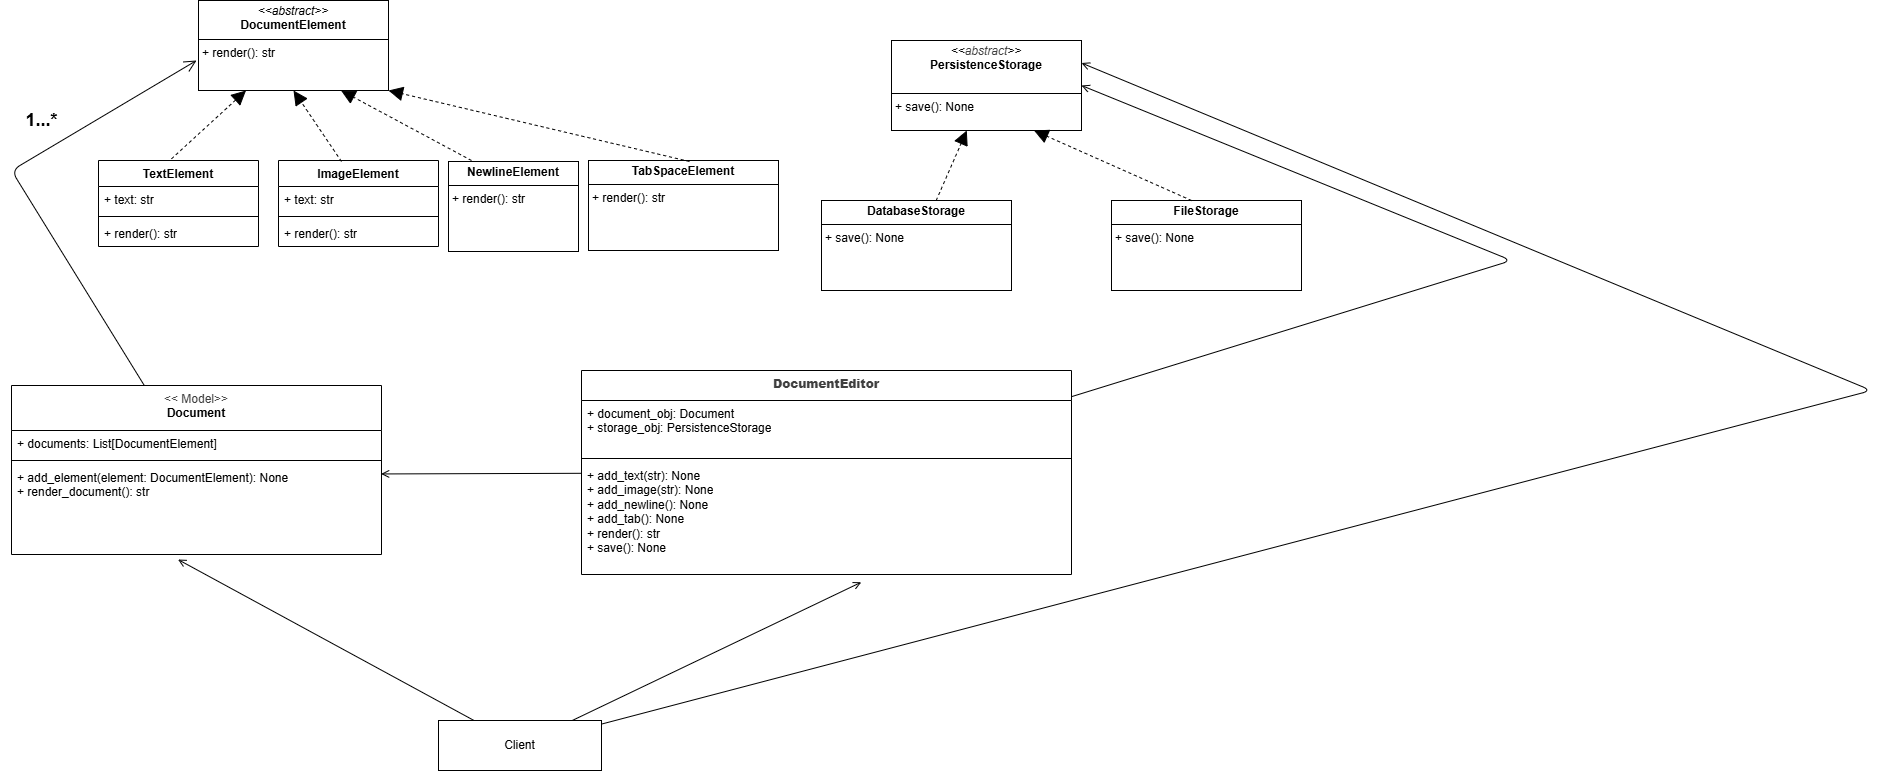

The diagram above was exported from draw.io. Its source (the exported page's mxGraphModel, read from the mxfile embedded in the PNG):
<mxGraphModel dx="2710" dy="1086" grid="1" gridSize="10" guides="1" tooltips="1" connect="1" arrows="1" fold="1" page="1" pageScale="1" pageWidth="850" pageHeight="1100" math="0" shadow="0">
  <root>
    <mxCell id="0" />
    <mxCell id="1" parent="0" />
    <mxCell id="3" value="&lt;p style=&quot;margin:0px;margin-top:4px;text-align:center;&quot;&gt;&lt;i&gt;&amp;lt;&amp;lt;abstract&amp;gt;&amp;gt;&lt;/i&gt;&lt;br&gt;&lt;b&gt;DocumentElement&lt;/b&gt;&lt;/p&gt;&lt;hr size=&quot;1&quot; style=&quot;border-style:solid;&quot;&gt;&lt;p style=&quot;margin:0px;margin-left:4px;&quot;&gt;+ render(): str&lt;br&gt;&lt;/p&gt;" style="verticalAlign=top;align=left;overflow=fill;html=1;whiteSpace=wrap;" parent="1" vertex="1">
      <mxGeometry x="117" y="90" width="190" height="90" as="geometry" />
    </mxCell>
    <mxCell id="4" value="&lt;p style=&quot;margin:0px;margin-top:4px;text-align:center;&quot;&gt;&lt;i&gt;&amp;lt;&amp;lt;&lt;/i&gt;&lt;i style=&quot;color: rgb(63, 63, 63); scrollbar-color: rgb(226, 226, 226) rgb(251, 251, 251);&quot;&gt;abstract&lt;/i&gt;&lt;i&gt;&amp;gt;&amp;gt;&lt;/i&gt;&lt;br&gt;&lt;b&gt;PersistenceStorage&lt;/b&gt;&lt;/p&gt;&lt;p style=&quot;margin:0px;margin-left:4px;&quot;&gt;&lt;br&gt;&lt;/p&gt;&lt;hr size=&quot;1&quot; style=&quot;border-style:solid;&quot;&gt;&lt;p style=&quot;margin:0px;margin-left:4px;&quot;&gt;+ save(): None&lt;br&gt;&lt;br&gt;&lt;/p&gt;" style="verticalAlign=top;align=left;overflow=fill;html=1;whiteSpace=wrap;" parent="1" vertex="1">
      <mxGeometry x="810" y="130" width="190" height="90" as="geometry" />
    </mxCell>
    <mxCell id="48" style="edgeStyle=none;html=1;endArrow=open;endFill=0;endSize=10;" edge="1" parent="1" source="5">
      <mxGeometry relative="1" as="geometry">
        <mxPoint x="115" y="150" as="targetPoint" />
        <Array as="points">
          <mxPoint x="-70" y="260" />
        </Array>
      </mxGeometry>
    </mxCell>
    <mxCell id="5" value="&lt;span style=&quot;color: rgb(63, 63, 63); font-weight: 400;&quot;&gt;&amp;lt;&amp;lt; Model&amp;gt;&amp;gt;&lt;/span&gt;&lt;div&gt;Document&lt;/div&gt;" style="swimlane;fontStyle=1;align=center;verticalAlign=top;childLayout=stackLayout;horizontal=1;startSize=45;horizontalStack=0;resizeParent=1;resizeParentMax=0;resizeLast=0;collapsible=1;marginBottom=0;whiteSpace=wrap;html=1;" parent="1" vertex="1">
      <mxGeometry x="-70" y="475" width="370" height="169" as="geometry" />
    </mxCell>
    <mxCell id="6" value="+ documents: List[DocumentElement]" style="text;strokeColor=none;fillColor=none;align=left;verticalAlign=top;spacingLeft=4;spacingRight=4;overflow=hidden;rotatable=0;points=[[0,0.5],[1,0.5]];portConstraint=eastwest;whiteSpace=wrap;html=1;" parent="5" vertex="1">
      <mxGeometry y="45" width="370" height="26" as="geometry" />
    </mxCell>
    <mxCell id="7" value="" style="line;strokeWidth=1;fillColor=none;align=left;verticalAlign=middle;spacingTop=-1;spacingLeft=3;spacingRight=3;rotatable=0;labelPosition=right;points=[];portConstraint=eastwest;strokeColor=inherit;" parent="5" vertex="1">
      <mxGeometry y="71" width="370" height="8" as="geometry" />
    </mxCell>
    <mxCell id="8" value="+ add_element(element: DocumentElement): None&lt;div&gt;&lt;span style=&quot;color: rgb(0, 0, 0);&quot;&gt;+ render_document(): str&lt;/span&gt;&lt;/div&gt;" style="text;strokeColor=none;fillColor=none;align=left;verticalAlign=top;spacingLeft=4;spacingRight=4;overflow=hidden;rotatable=0;points=[[0,0.5],[1,0.5]];portConstraint=eastwest;whiteSpace=wrap;html=1;" parent="5" vertex="1">
      <mxGeometry y="79" width="370" height="90" as="geometry" />
    </mxCell>
    <mxCell id="68" style="edgeStyle=none;html=1;entryX=1;entryY=0.5;entryDx=0;entryDy=0;endArrow=open;endFill=0;" edge="1" parent="1" source="14" target="4">
      <mxGeometry relative="1" as="geometry">
        <Array as="points">
          <mxPoint x="1430" y="350" />
        </Array>
      </mxGeometry>
    </mxCell>
    <mxCell id="14" value="&lt;div&gt;&lt;b style=&quot;background-color: transparent; scrollbar-color: rgb(226, 226, 226) rgb(251, 251, 251); color: rgb(63, 63, 63);&quot;&gt;DocumentEditor&lt;/b&gt;&lt;/div&gt;" style="swimlane;fontStyle=1;align=center;verticalAlign=top;childLayout=stackLayout;horizontal=1;startSize=30;horizontalStack=0;resizeParent=1;resizeParentMax=0;resizeLast=0;collapsible=1;marginBottom=0;whiteSpace=wrap;html=1;" parent="1" vertex="1">
      <mxGeometry x="500" y="460" width="490" height="204" as="geometry" />
    </mxCell>
    <mxCell id="15" value="&lt;span style=&quot;color: rgb(0, 0, 0);&quot;&gt;+ document_obj: Document&lt;/span&gt;&lt;div&gt;&lt;span style=&quot;color: rgb(0, 0, 0);&quot;&gt;&lt;span style=&quot;color: rgb(0, 0, 0);&quot;&gt;+ storage_obj: PersistenceStorage&lt;/span&gt;&lt;/span&gt;&lt;/div&gt;" style="text;strokeColor=none;fillColor=none;align=left;verticalAlign=top;spacingLeft=4;spacingRight=4;overflow=hidden;rotatable=0;points=[[0,0.5],[1,0.5]];portConstraint=eastwest;whiteSpace=wrap;html=1;" parent="14" vertex="1">
      <mxGeometry y="30" width="490" height="54" as="geometry" />
    </mxCell>
    <mxCell id="16" value="" style="line;strokeWidth=1;fillColor=none;align=left;verticalAlign=middle;spacingTop=-1;spacingLeft=3;spacingRight=3;rotatable=0;labelPosition=right;points=[];portConstraint=eastwest;strokeColor=inherit;" parent="14" vertex="1">
      <mxGeometry y="84" width="490" height="8" as="geometry" />
    </mxCell>
    <mxCell id="17" value="+ add_text(str): None&lt;div&gt;&lt;span style=&quot;color: rgb(0, 0, 0);&quot;&gt;+ add_image(str): None&lt;/span&gt;&lt;/div&gt;&lt;div&gt;&lt;span style=&quot;color: rgb(0, 0, 0);&quot;&gt;+ add_newline(): None&lt;/span&gt;&lt;span style=&quot;color: rgb(0, 0, 0);&quot;&gt;&lt;/span&gt;&lt;/div&gt;&lt;div&gt;&lt;span style=&quot;color: rgb(0, 0, 0);&quot;&gt;+ add_tab(): None&lt;/span&gt;&lt;span style=&quot;color: rgb(0, 0, 0);&quot;&gt;&lt;/span&gt;&lt;/div&gt;&lt;div&gt;&lt;span style=&quot;color: rgb(0, 0, 0);&quot;&gt;+ render(): str&lt;/span&gt;&lt;span style=&quot;color: rgb(0, 0, 0);&quot;&gt;&lt;/span&gt;&lt;/div&gt;&lt;div&gt;&lt;span style=&quot;color: rgb(0, 0, 0);&quot;&gt;+ save(): None&lt;/span&gt;&lt;span style=&quot;color: rgb(0, 0, 0);&quot;&gt;&lt;/span&gt;&lt;/div&gt;" style="text;strokeColor=none;fillColor=none;align=left;verticalAlign=top;spacingLeft=4;spacingRight=4;overflow=hidden;rotatable=0;points=[[0,0.5],[1,0.5]];portConstraint=eastwest;whiteSpace=wrap;html=1;" parent="14" vertex="1">
      <mxGeometry y="92" width="490" height="112" as="geometry" />
    </mxCell>
    <mxCell id="18" value="TextElement" style="swimlane;fontStyle=1;align=center;verticalAlign=top;childLayout=stackLayout;horizontal=1;startSize=26;horizontalStack=0;resizeParent=1;resizeParentMax=0;resizeLast=0;collapsible=1;marginBottom=0;whiteSpace=wrap;html=1;" parent="1" vertex="1">
      <mxGeometry x="17" y="250" width="160" height="86" as="geometry" />
    </mxCell>
    <mxCell id="19" value="+ text: str" style="text;strokeColor=none;fillColor=none;align=left;verticalAlign=top;spacingLeft=4;spacingRight=4;overflow=hidden;rotatable=0;points=[[0,0.5],[1,0.5]];portConstraint=eastwest;whiteSpace=wrap;html=1;" parent="18" vertex="1">
      <mxGeometry y="26" width="160" height="26" as="geometry" />
    </mxCell>
    <mxCell id="20" value="" style="line;strokeWidth=1;fillColor=none;align=left;verticalAlign=middle;spacingTop=-1;spacingLeft=3;spacingRight=3;rotatable=0;labelPosition=right;points=[];portConstraint=eastwest;strokeColor=inherit;" parent="18" vertex="1">
      <mxGeometry y="52" width="160" height="8" as="geometry" />
    </mxCell>
    <mxCell id="21" value="+ render(): str" style="text;strokeColor=none;fillColor=none;align=left;verticalAlign=top;spacingLeft=4;spacingRight=4;overflow=hidden;rotatable=0;points=[[0,0.5],[1,0.5]];portConstraint=eastwest;whiteSpace=wrap;html=1;" parent="18" vertex="1">
      <mxGeometry y="60" width="160" height="26" as="geometry" />
    </mxCell>
    <mxCell id="22" value="ImageElement" style="swimlane;fontStyle=1;align=center;verticalAlign=top;childLayout=stackLayout;horizontal=1;startSize=26;horizontalStack=0;resizeParent=1;resizeParentMax=0;resizeLast=0;collapsible=1;marginBottom=0;whiteSpace=wrap;html=1;" parent="1" vertex="1">
      <mxGeometry x="197" y="250" width="160" height="86" as="geometry" />
    </mxCell>
    <mxCell id="23" value="+ text: str" style="text;strokeColor=none;fillColor=none;align=left;verticalAlign=top;spacingLeft=4;spacingRight=4;overflow=hidden;rotatable=0;points=[[0,0.5],[1,0.5]];portConstraint=eastwest;whiteSpace=wrap;html=1;" parent="22" vertex="1">
      <mxGeometry y="26" width="160" height="26" as="geometry" />
    </mxCell>
    <mxCell id="24" value="" style="line;strokeWidth=1;fillColor=none;align=left;verticalAlign=middle;spacingTop=-1;spacingLeft=3;spacingRight=3;rotatable=0;labelPosition=right;points=[];portConstraint=eastwest;strokeColor=inherit;" parent="22" vertex="1">
      <mxGeometry y="52" width="160" height="8" as="geometry" />
    </mxCell>
    <mxCell id="25" value="+ render(): str" style="text;strokeColor=none;fillColor=none;align=left;verticalAlign=top;spacingLeft=4;spacingRight=4;overflow=hidden;rotatable=0;points=[[0,0.5],[1,0.5]];portConstraint=eastwest;whiteSpace=wrap;html=1;" parent="22" vertex="1">
      <mxGeometry y="60" width="160" height="26" as="geometry" />
    </mxCell>
    <mxCell id="38" value="&lt;p style=&quot;margin:0px;margin-top:4px;text-align:center;&quot;&gt;&lt;span style=&quot;color: rgb(0, 0, 0); font-weight: 700;&quot;&gt;TabSpaceElement&lt;/span&gt;&lt;/p&gt;&lt;hr size=&quot;1&quot; style=&quot;border-style:solid;&quot;&gt;&lt;p style=&quot;margin:0px;margin-left:4px;&quot;&gt;+ render(): str&lt;br&gt;&lt;/p&gt;" style="verticalAlign=top;align=left;overflow=fill;html=1;whiteSpace=wrap;" parent="1" vertex="1">
      <mxGeometry x="507" y="250" width="190" height="90" as="geometry" />
    </mxCell>
    <mxCell id="39" value="&lt;p style=&quot;margin:0px;margin-top:4px;text-align:center;&quot;&gt;&lt;span style=&quot;color: rgb(0, 0, 0); font-weight: 700;&quot;&gt;NewlineElement&lt;/span&gt;&lt;/p&gt;&lt;hr size=&quot;1&quot; style=&quot;border-style:solid;&quot;&gt;&lt;p style=&quot;margin:0px;margin-left:4px;&quot;&gt;+ render(): str&lt;br&gt;&lt;/p&gt;" style="verticalAlign=top;align=left;overflow=fill;html=1;whiteSpace=wrap;" parent="1" vertex="1">
      <mxGeometry x="367" y="251" width="130" height="90" as="geometry" />
    </mxCell>
    <mxCell id="59" value="" style="edgeStyle=none;html=1;startArrow=none;startFill=0;dashed=1;endArrow=block;endFill=1;endSize=12;" edge="1" parent="1" source="41" target="4">
      <mxGeometry relative="1" as="geometry" />
    </mxCell>
    <mxCell id="41" value="&lt;p style=&quot;margin:0px;margin-top:4px;text-align:center;&quot;&gt;&lt;span style=&quot;color: rgb(0, 0, 0); font-weight: 700;&quot;&gt;DatabaseStorage&lt;/span&gt;&lt;/p&gt;&lt;hr size=&quot;1&quot; style=&quot;border-style:solid;&quot;&gt;&lt;p style=&quot;margin:0px;margin-left:4px;&quot;&gt;+ save(): None&lt;br&gt;&lt;/p&gt;" style="verticalAlign=top;align=left;overflow=fill;html=1;whiteSpace=wrap;" parent="1" vertex="1">
      <mxGeometry x="740" y="290" width="190" height="90" as="geometry" />
    </mxCell>
    <mxCell id="42" value="&lt;p style=&quot;margin:0px;margin-top:4px;text-align:center;&quot;&gt;&lt;span style=&quot;color: rgb(0, 0, 0); font-weight: 700;&quot;&gt;FileStorage&lt;/span&gt;&lt;/p&gt;&lt;hr size=&quot;1&quot; style=&quot;border-style:solid;&quot;&gt;&lt;p style=&quot;margin:0px;margin-left:4px;&quot;&gt;+ save(): None&lt;br&gt;&lt;/p&gt;" style="verticalAlign=top;align=left;overflow=fill;html=1;whiteSpace=wrap;" parent="1" vertex="1">
      <mxGeometry x="1030" y="290" width="190" height="90" as="geometry" />
    </mxCell>
    <mxCell id="53" value="" style="endArrow=block;dashed=1;endFill=1;endSize=12;html=1;entryX=0.25;entryY=1;entryDx=0;entryDy=0;" edge="1" parent="1" target="3">
      <mxGeometry width="160" relative="1" as="geometry">
        <mxPoint x="90" y="248.33" as="sourcePoint" />
        <mxPoint x="250" y="248.33" as="targetPoint" />
      </mxGeometry>
    </mxCell>
    <mxCell id="54" value="" style="endArrow=block;dashed=1;endFill=1;endSize=12;html=1;entryX=0.5;entryY=1;entryDx=0;entryDy=0;" edge="1" parent="1" target="3">
      <mxGeometry width="160" relative="1" as="geometry">
        <mxPoint x="260" y="251.00000000000003" as="sourcePoint" />
        <mxPoint x="335" y="182.67" as="targetPoint" />
      </mxGeometry>
    </mxCell>
    <mxCell id="57" value="" style="endArrow=block;dashed=1;endFill=1;endSize=12;html=1;entryX=0.75;entryY=1;entryDx=0;entryDy=0;" edge="1" parent="1" target="3">
      <mxGeometry width="160" relative="1" as="geometry">
        <mxPoint x="390" y="250" as="sourcePoint" />
        <mxPoint x="367" y="190" as="targetPoint" />
      </mxGeometry>
    </mxCell>
    <mxCell id="58" value="" style="endArrow=block;dashed=1;endFill=1;endSize=12;html=1;entryX=1;entryY=1;entryDx=0;entryDy=0;" edge="1" parent="1" target="3">
      <mxGeometry width="160" relative="1" as="geometry">
        <mxPoint x="608" y="251" as="sourcePoint" />
        <mxPoint x="560" y="180" as="targetPoint" />
      </mxGeometry>
    </mxCell>
    <mxCell id="60" value="" style="edgeStyle=none;html=1;startArrow=none;startFill=0;dashed=1;endArrow=block;endFill=1;entryX=0.75;entryY=1;entryDx=0;entryDy=0;endSize=12;" edge="1" parent="1" target="4">
      <mxGeometry relative="1" as="geometry">
        <mxPoint x="1110" y="290" as="sourcePoint" />
        <mxPoint x="1140" y="220" as="targetPoint" />
      </mxGeometry>
    </mxCell>
    <mxCell id="66" value="&lt;b&gt;&lt;font style=&quot;font-size: 18px;&quot;&gt;1...*&lt;/font&gt;&lt;/b&gt;" style="text;html=1;align=center;verticalAlign=middle;resizable=0;points=[];autosize=1;strokeColor=none;fillColor=none;" vertex="1" parent="1">
      <mxGeometry x="-70" y="190" width="60" height="40" as="geometry" />
    </mxCell>
    <mxCell id="67" style="edgeStyle=none;html=1;entryX=0.999;entryY=0.105;entryDx=0;entryDy=0;entryPerimeter=0;endArrow=open;endFill=0;" edge="1" parent="1" source="14" target="8">
      <mxGeometry relative="1" as="geometry" />
    </mxCell>
    <mxCell id="73" style="edgeStyle=none;html=1;entryX=1;entryY=0.25;entryDx=0;entryDy=0;endArrow=open;endFill=0;" edge="1" parent="1" source="70" target="4">
      <mxGeometry relative="1" as="geometry">
        <Array as="points">
          <mxPoint x="1790" y="480" />
        </Array>
      </mxGeometry>
    </mxCell>
    <mxCell id="70" value="Client" style="html=1;whiteSpace=wrap;" vertex="1" parent="1">
      <mxGeometry x="357" y="810" width="163" height="50" as="geometry" />
    </mxCell>
    <mxCell id="71" style="edgeStyle=none;html=1;entryX=0.571;entryY=1.069;entryDx=0;entryDy=0;entryPerimeter=0;endArrow=open;endFill=0;" edge="1" parent="1" source="70" target="17">
      <mxGeometry relative="1" as="geometry" />
    </mxCell>
    <mxCell id="72" style="edgeStyle=none;html=1;entryX=0.45;entryY=1.056;entryDx=0;entryDy=0;entryPerimeter=0;endArrow=open;endFill=0;" edge="1" parent="1" source="70" target="8">
      <mxGeometry relative="1" as="geometry" />
    </mxCell>
  </root>
</mxGraphModel>